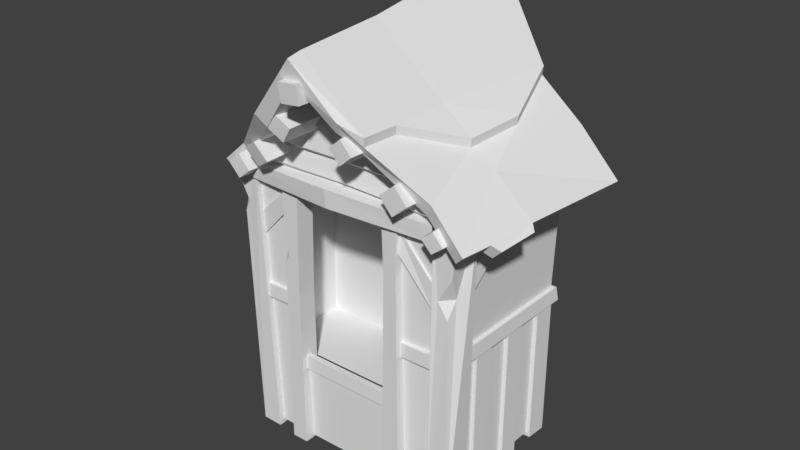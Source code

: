 # Source: Doorway_1.blend  (saved by Blender 2.78.0; exported with 4.5.12 LTS)
import bpy
from mathutils import Matrix  # noqa: F401  (used for matrix-valued properties, if any)

bpy.ops.wm.read_factory_settings(use_empty=True)
scene = bpy.context.scene
scene.name = 'Scene'

# ---- collections
col_collection_1 = bpy.data.collections.new('Collection 1'); scene.collection.children.link(col_collection_1)

# ---- world
world_world = bpy.data.worlds.new('World'); scene.world = world_world
world_world.color = (0.05088, 0.05088, 0.05088)
world_world.use_sun_shadow = False
world_world.sun_shadow_jitter_overblur = 0.0
world_world.cycles.sampling_method = 'MANUAL'

# ---- meshes
me_cube_017 = bpy.data.meshes.new('Cube.017')
me_cube_017.from_pydata([(0.8214, -1.693, 2.117), (0.6773, -1.691, 1.993), (0.7093, -1.707, 2.267), (0.5612, -1.702, 2.143), (0.8285, -1.136, 2.111), (0.6589, -1.149, 1.965), (0.6965, -1.126, 2.285), (0.5222, -1.143, 2.141), (0.4238, -1.85, 2.457), (0.3028, -1.845, 2.353), (0.3297, -1.864, 2.583), (0.2054, -1.857, 2.479), (0.4516, -1.118, 2.451), (0.282, -1.142, 2.307), (0.3196, -1.128, 2.628), (0.1453, -1.146, 2.485), (0.06953, -2.013, 2.818), (-0.1042, -2.016, 2.799), (0.06315, -2.032, 2.989), (-0.1134, -2.034, 2.972), (0.08034, -1.14, 2.8), (-0.1424, -1.149, 2.776), (0.07215, -1.141, 3.02), (-0.1542, -1.147, 2.999), (-0.2851, -1.843, 2.386), (-0.4351, -1.856, 2.471), (-0.1907, -1.859, 2.527), (-0.3416, -1.871, 2.615), (-0.2851, -1.136, 2.37), (-0.4796, -1.128, 2.478), (-0.1626, -1.145, 2.554), (-0.3583, -1.139, 2.668), (-0.7546, -1.685, 1.997), (-0.8723, -1.713, 2.144), (-0.6011, -1.73, 2.095), (-0.718, -1.756, 2.246), (-0.751, -1.134, 1.983), (-0.9021, -1.13, 2.146), (-0.5782, -1.133, 2.119), (-0.7291, -1.122, 2.287), (-1.073, -1.619, 1.777), (-1.185, -1.624, 1.9), (-0.9451, -1.622, 1.879), (-1.057, -1.625, 2.005), (-1.058, -1.179, 1.765), (-1.19, -1.185, 1.909), (-0.9077, -1.183, 1.884), (-1.039, -1.183, 2.032), (1.018, -1.645, 1.775), (0.9225, -1.65, 1.879), (1.128, -1.648, 1.862), (1.032, -1.651, 1.969), (1.014, -1.216, 1.769), (0.9015, -1.221, 1.893), (1.144, -1.219, 1.871), (1.031, -1.222, 1.999), (-0.4098, -1.726, 2.485), (1.426, 0.1808, 1.761), (1.335, -0.9106, 1.803), (-0.5382, -0.879, 2.425), (-1.26, -1.484, 1.761), (1.223, -1.612, 1.757), (0.392, -0.9138, 2.533), (0.3659, -1.729, 2.486), (-1.436, -0.731, 1.681), (0.8977, -1.548, 2.022), (0.9655, -0.8835, 2.07), (-1.361, 0.2139, 1.809), (1.042, 0.05929, 2.111), (-1.126, 0.2856, 1.972), (-1.117, -0.8823, 1.853), (-1.039, -1.485, 1.952), (-0.03271, -1.838, 2.996), (-0.02747, -1.067, 3.062), (0.6802, 0.2727, 2.579), (1.511, 0.2135, 1.86), (1.417, -0.9059, 1.882), (-0.6911, -0.8582, 2.51), (-1.341, -1.518, 1.849), (1.314, -1.652, 1.846), (0.4785, -1.768, 2.527), (-1.513, -0.753, 1.753), (0.9662, -1.583, 2.136), (1.026, -0.8703, 2.185), (-1.441, 0.2501, 1.909), (-0.8112, 0.2522, 2.445), (1.107, 0.2523, 2.245), (-1.191, 0.2556, 2.094), (-1.189, -0.841, 2.045), (-1.097, -1.528, 2.06), (-0.01945, -1.881, 3.191), (-0.007545, -1.053, 3.264), (-0.01041, 0.5347, 3.513), (-0.4337, -1.863, 2.481), (0.2798, -1.856, 2.624), (-0.03227, -1.97, 2.969), (-0.5203, -1.909, 2.586), (0.3347, -1.901, 2.722), (-0.01895, -2.014, 3.164), (1.272, -1.358, 1.773), (1.359, -1.367, 1.856), (1.333, -1.304, 1.713), (1.388, -0.9581, 1.756), (1.421, -1.314, 1.798), (1.469, -0.9534, 1.836), (-1.389, -1.215, 1.823), (-1.315, -1.183, 1.738), (-1.366, -1.215, 1.682), (-1.488, -0.8823, 1.586), (-1.44, -1.247, 1.767), (-1.566, -0.8748, 1.661), (-0.8515, -0.8373, 2.367), (-0.6131, -1.418, 2.547), (-0.6259, -1.728, 2.462), (-0.6147, -1.427, 2.634), (-0.6927, -0.867, 2.596), (-0.8128, 0.2527, 2.532), (-0.853, -0.8426, 2.473), (-0.6315, -1.736, 2.556), (-0.539, -1.774, 2.638), (0.5036, -1.432, 2.53), (0.7933, -0.8755, 2.321), (0.8593, -0.3438, 2.368), (0.8055, -0.8828, 2.403), (0.5399, -0.9108, 2.638), (0.6924, 0.2684, 2.662), (0.5158, -1.444, 2.612), (0.4907, -1.781, 2.608), (0.8715, -0.342, 2.45), (-1.16, -1.426, 1.923), (-1.154, 0.1816, 1.774), (1.029, -1.428, 1.929), (1.014, 0.1624, 1.775), (-1.078, -1.379, -0.816), (-1.082, 0.1544, -0.7973), (0.9733, 0.1544, -0.7932), (0.9764, -1.366, -0.7794), (-1.151, -1.439, -0.8571), (-1.233, -1.328, 1.933), (-1.153, -1.174, -0.8424), (-1.217, -1.313, 1.78), (-0.9417, -1.441, -0.8563), (-1.151, -1.328, 1.933), (-0.9436, -1.176, -0.8416), (-1.137, -1.313, 1.78), (-0.007501, -1.444, 1.965), (0.843, -1.445, -0.8231), (1.027, -1.331, 1.973), (0.8402, -1.177, -0.809), (1.01, -1.316, 1.818), (1.06, -1.442, -0.8334), (1.108, -1.33, 1.961), (1.059, -1.175, -0.8193), (1.09, -1.315, 1.806), (-1.239, 0.2172, 1.914), (-1.221, 0.181, 1.734), (-1.157, 0.2274, 1.913), (-1.14, 0.1867, 1.733), (1.026, 0.2291, 1.929), (1.006, 0.1947, 1.748), (1.108, 0.2121, 1.925), (1.086, 0.1826, 1.744), (-1.26, -1.472, 1.919), (-1.264, -1.227, 1.949), (-1.034, -1.227, 1.951), (-1.031, -1.473, 1.92), (0.907, -1.478, 1.961), (0.9093, -1.229, 1.99), (1.146, -1.229, 1.976), (1.143, -1.476, 1.948), (-1.077, -1.373, 1.909), (-1.048, -1.283, 1.758), (-1.075, -1.506, 1.897), (-1.046, -1.494, 1.746), (-0.1017, -1.381, 1.972), (-0.08934, -1.292, 1.791), (-0.09972, -1.605, 1.96), (-0.09712, -1.594, 1.786), (0.927, -1.374, 1.927), (0.9079, -1.282, 1.771), (0.9199, -1.509, 1.925), (0.901, -1.496, 1.769), (-0.6759, -1.513, 2.455), (0.5183, -1.514, 2.457), (-0.04139, -1.483, 3.023), (-0.009349, -1.532, 2.43), (0.7734, -1.494, 2.187), (0.02415, -1.508, 2.21), (-0.9181, -1.492, 2.183), (-0.03711, -1.462, 2.168), (-0.9691, -1.424, 2.14), (0.8271, -1.425, 2.145), (0.562, -1.456, 2.423), (0.005851, -1.478, 2.404), (-0.7175, -1.457, 2.42), (0.03341, -1.496, 2.006), (-1.112, -1.473, 1.967), (0.9779, -1.475, 1.973), (0.498, -1.355, 1.806), (0.4973, -1.376, 1.604), (0.4996, -1.45, 1.808), (0.4988, -1.47, 1.605), (0.8819, -1.385, 1.357), (0.879, -1.378, 1.121), (0.8755, -1.43, 1.36), (0.8728, -1.423, 1.124), (-0.6224, -1.373, 1.785), (-0.6149, -1.367, 1.613), (-0.6129, -1.467, 1.787), (-0.6055, -1.46, 1.614), (-1.079, -1.376, 1.364), (-1.076, -1.37, 1.128), (-1.073, -1.421, 1.367), (-1.07, -1.414, 1.131), (-0.01311, -1.438, 1.832), (-0.5478, -1.486, -0.8288), (-0.7219, -1.373, -0.8395), (-0.5495, -1.3, -0.8289), (0.8844, -1.286, 2.049), (-0.9906, -1.286, 2.045), (0.01432, -1.295, 2.048), (0.8369, -1.255, 0.02062), (-1.039, -1.256, -7.855e-05), (1.085, -1.461, 1.503), (1.034, -1.447, 1.105), (0.94, -1.453, 1.256), (1.054, -1.361, 1.271), (-1.199, -1.454, 1.374), (-1.232, -1.464, 1.667), (-1.214, -1.398, 1.501), (-1.142, -1.458, 1.481), (-0.7202, -1.479, -0.8394), (-0.7049, -1.479, 1.774), (-0.5288, -1.486, 1.771), (-0.7062, -1.373, 1.774), (-0.5301, -1.3, 1.771), (0.5625, -1.486, -0.813), (0.3703, -1.294, -0.8266), (0.5616, -1.379, -0.813), (0.3715, -1.479, -0.8266), (0.3893, -1.479, 1.786), (0.545, -1.486, 1.781), (0.388, -1.294, 1.786), (0.5436, -1.379, 1.781), (-0.7108, -1.479, 0.7856), (-0.7123, -1.373, 0.7858), (-0.5557, -1.486, 0.7712), (-0.5572, -1.3, 0.7714), (0.406, -1.479, 1.331), (0.4046, -1.294, 1.331), (0.5373, -1.486, 1.359), (0.5481, -1.379, 1.359), (-0.7068, -1.479, 1.449), (-0.7094, -1.479, 1.02), (-0.7091, -1.437, 1.155), (-0.661, -1.481, 1.119), (-1.011, -1.435, 0.699), (-1.011, -1.38, 0.7004), (-1.018, -1.44, 0.5643), (-1.018, -1.384, 0.5656), (-0.6271, -1.435, 0.7079), (-0.6271, -1.38, 0.7092), (-0.6339, -1.44, 0.5731), (-0.6339, -1.384, 0.5745), (0.4954, -1.435, 0.6998), (0.4956, -1.38, 0.7012), (0.4941, -1.44, 0.5656), (0.4943, -1.384, 0.5669), (0.8864, -1.435, 0.7093), (0.8866, -1.38, 0.7106), (0.8876, -1.44, 0.5753), (0.8879, -1.384, 0.5766), (-1.159, 0.1822, 0.6795), (-1.104, 0.182, 0.6808), (-1.163, 0.2015, 0.5447), (-1.107, 0.2013, 0.5461), (-1.159, -1.231, 0.6883), (-1.104, -1.231, 0.6896), (-1.163, -1.212, 0.5536), (-1.107, -1.212, 0.5549), (1.023, 0.1822, 0.681), (0.9683, 0.182, 0.6823), (1.036, 0.2015, 0.547), (0.9803, 0.2013, 0.5483), (1.023, -1.231, 0.6898), (0.9678, -1.231, 0.6911), (1.035, -1.212, 0.5557), (0.9794, -1.212, 0.5571), (-1.106, -1.395, 0.6731), (-1.107, 0.1637, 0.6343), (0.9782, 0.1568, 0.5702), (0.9821, -1.385, 0.6263), (-1.213, -0.6591, 1.832), (-1.156, -0.6603, 1.833), (-1.218, -0.5372, 1.772), (-1.16, -0.5384, 1.772), (-1.208, -1.241, 1.368), (-1.116, -1.242, 1.369), (-1.216, -1.222, 1.189), (-1.122, -1.222, 1.191), (1.061, -0.6591, 1.832), (1.003, -0.6603, 1.833), (1.066, -0.5372, 1.772), (1.008, -0.5384, 1.772), (1.056, -1.241, 1.368), (0.9638, -1.242, 1.369), (1.063, -1.222, 1.189), (0.9703, -1.222, 1.191), (-0.6059, -1.394, -0.7981), (0.4414, -1.393, -0.7803), (-0.01794, -1.433, 1.803), (-0.5791, -1.424, 1.801), (0.4679, -1.424, 1.805), (0.8844, -0.546, 2.049), (-0.9906, -0.5461, 2.045), (0.8369, -0.5145, 0.02062), (-1.039, -0.5161, -7.855e-05), (-1.17, -1.002, 0.5531), (-1.115, -1.004, 0.553), (-1.175, -0.8154, 0.561), (-1.119, -0.8166, 0.561), (-1.165, -1.004, -0.8312), (-1.077, -1.005, -0.8312), (-1.173, -0.8175, -0.8366), (-1.083, -0.8187, -0.8365), (1.018, -1.002, 0.5531), (0.9626, -1.004, 0.553), (1.023, -0.8154, 0.561), (0.9666, -0.8166, 0.561), (1.013, -1.004, -0.8312), (0.9245, -1.005, -0.8312), (1.02, -0.8175, -0.8366), (0.9308, -0.8187, -0.8365), (-1.17, -0.5492, 0.5531), (-1.115, -0.5505, 0.553), (-1.175, -0.3568, 0.561), (-1.119, -0.358, 0.561), (-1.165, -0.5508, -0.8312), (-1.077, -0.552, -0.8312), (-1.173, -0.3589, -0.8366), (-1.083, -0.3601, -0.8365), (1.018, -0.5492, 0.5531), (0.9626, -0.5505, 0.553), (1.023, -0.3568, 0.561), (0.9666, -0.358, 0.561), (1.013, -0.5508, -0.8312), (0.9245, -0.552, -0.8312), (1.02, -0.3589, -0.8366), (0.9308, -0.3601, -0.8365), (-1.17, -0.09563, 0.5531), (-1.115, -0.09697, 0.553), (-1.175, 0.1114, 0.561), (-1.119, 0.1101, 0.561), (-1.165, -0.09735, -0.8312), (-1.077, -0.09861, -0.8312), (-1.173, 0.1091, -0.8366), (-1.083, 0.1078, -0.8365), (1.018, -0.09563, 0.5531), (0.9626, -0.09697, 0.553), (1.023, 0.1114, 0.561), (0.9666, 0.1101, 0.561), (1.013, -0.09735, -0.8312), (0.9245, -0.09861, -0.8312), (1.02, 0.1091, -0.8366), (0.9308, 0.1078, -0.8365), (-0.6619, -1.432, 0.0996), (-0.6614, -1.377, 0.1009), (-0.6657, -1.437, -0.03463), (-0.6651, -1.381, -0.03329), (0.4586, -1.432, 0.1091), (0.4591, -1.377, 0.1104), (0.4619, -1.437, -0.02495), (0.4628, -1.381, -0.0236), (0.4489, -1.402, 0.001902), (-0.5983, -1.403, -0.008447)], [], [(1, 0, 2, 3), (9, 8, 10, 11), (1, 5, 4, 0), (2, 6, 7, 3), (0, 4, 6, 2), (3, 7, 5, 1), (9, 13, 12, 8), (10, 14, 15, 11), (8, 12, 14, 10), (11, 15, 13, 9), (17, 16, 18, 19), (17, 21, 20, 16), (18, 22, 23, 19), (16, 20, 22, 18), (19, 23, 21, 17), (25, 24, 26, 27), (25, 29, 28, 24), (26, 30, 31, 27), (24, 28, 30, 26), (27, 31, 29, 25), (33, 32, 34, 35), (33, 37, 36, 32), (34, 38, 39, 35), (32, 36, 38, 34), (35, 39, 37, 33), (41, 40, 42, 43), (41, 45, 44, 40), (42, 46, 47, 43), (40, 44, 46, 42), (43, 47, 45, 41), (49, 48, 50, 51), (49, 53, 52, 48), (50, 54, 55, 51), (48, 52, 54, 50), (51, 55, 53, 49), (66, 68, 57, 58), (72, 73, 62, 63), (65, 66, 58, 99, 61), (70, 64, 67, 69), (63, 62, 66, 65), (72, 56, 59, 73), (56, 71, 70, 59), (71, 60, 106, 64, 70), (83, 76, 75, 86), (120, 121, 123, 126), (113, 96, 118), (77, 112, 114, 115), (82, 79, 100, 76, 83), (88, 87, 84, 81), (80, 82, 83, 121, 120), (112, 113, 118, 114), (89, 88, 81, 105, 78), (63, 65, 82, 80), (64, 106, 107, 108), (58, 57, 75, 76), (63, 80, 97, 94), (72, 63, 94, 95), (67, 64, 81, 84), (56, 93, 71), (65, 61, 79, 82), (60, 71, 89, 78), (61, 99, 100, 79), (93, 95, 98, 96), (95, 94, 97, 98), (56, 72, 95, 93), (80, 120, 126, 127), (85, 111, 117, 116), (96, 89, 71, 93), (103, 101, 102, 104), (100, 99, 101, 103), (99, 58, 102, 101), (58, 76, 104, 102), (76, 100, 103, 104), (108, 107, 109, 110), (105, 106, 60, 78), (106, 105, 109, 107), (81, 64, 108, 110), (105, 81, 110, 109), (115, 116, 117), (111, 85, 87, 88), (113, 112, 77, 111, 88, 89), (96, 113, 89), (91, 92, 116, 115), (90, 91, 115, 114, 119), (119, 114, 118), (90, 119, 96, 98), (119, 118, 96), (111, 77, 115, 117), (124, 123, 128, 125), (74, 122, 121, 83, 86), (122, 74, 125, 128), (90, 127, 126, 124, 91), (91, 124, 125, 92), (127, 90, 98, 97), (126, 123, 124), (97, 80, 127), (121, 122, 128, 123), (288, 129, 130, 289), (290, 132, 131, 291), (233, 246, 247, 235), (137, 227, 229, 228, 162, 163, 139), (139, 163, 164, 143), (143, 164, 165, 141), (141, 165, 162, 228, 230, 227, 137), (146, 166, 167, 148), (148, 167, 168, 152), (152, 168, 169, 223, 226, 224, 150), (150, 224, 225, 223, 169, 166, 146), (153, 149, 159, 161), (140, 138, 154, 155), (151, 153, 161, 160), (138, 142, 156, 154), (144, 140, 155, 157), (147, 151, 160, 158), (173, 171, 175, 177), (172, 173, 177, 176), (170, 172, 176, 174), (174, 176, 180, 178), (176, 177, 181, 180), (177, 175, 179, 181), (193, 192, 183, 185), (194, 193, 185, 182), (185, 183, 184), (182, 185, 184), (190, 189, 187, 188), (189, 191, 186, 187), (195, 197, 191, 189), (196, 195, 189, 190), (188, 187, 193, 194), (187, 186, 192, 193), (129, 145, 195, 196), (145, 131, 197, 195), (198, 200, 204, 202), (200, 201, 205, 204), (201, 199, 203, 205), (206, 210, 212, 208), (208, 212, 213, 209), (209, 213, 211, 207), (225, 226, 223), (226, 225, 224), (227, 230, 229), (228, 229, 230), (136, 373, 309), (250, 236, 238, 251), (248, 239, 236, 250), (249, 237, 239, 248), (245, 216, 231, 244), (244, 231, 215, 246), (246, 215, 217, 247), (220, 218, 313, 314), (222, 316, 314, 219), (232, 252, 255, 253, 244, 246, 233), (234, 245, 244, 253, 254, 252, 232), (242, 249, 248, 240), (240, 248, 250, 241), (241, 250, 251, 243), (254, 253, 255), (255, 252, 254), (257, 256, 260, 261), (256, 258, 262, 260), (258, 259, 263, 262), (265, 264, 268, 269), (264, 266, 270, 268), (266, 267, 271, 270), (273, 272, 276, 277), (272, 274, 278, 276), (274, 275, 279, 278), (281, 285, 284, 280), (280, 284, 286, 282), (282, 286, 287, 283), (133, 288, 289, 134), (135, 290, 291, 136), (293, 292, 296, 297), (292, 294, 298, 296), (294, 295, 299, 298), (301, 305, 304, 300), (300, 304, 306, 302), (302, 306, 307, 303), (219, 220, 314), (218, 313, 315, 221), (308, 374, 133), (316, 315, 313, 314), (218, 219, 314, 313), (316, 222, 221, 315), (318, 317, 321, 322), (317, 319, 323, 321), (319, 320, 324, 323), (326, 330, 329, 325), (325, 329, 331, 327), (327, 331, 332, 328), (334, 333, 337, 338), (333, 335, 339, 337), (335, 336, 340, 339), (342, 346, 345, 341), (341, 345, 347, 343), (343, 347, 348, 344), (350, 349, 353, 354), (349, 351, 355, 353), (351, 352, 356, 355), (358, 362, 361, 357), (357, 361, 363, 359), (359, 363, 364, 360), (366, 365, 369, 370), (365, 367, 371, 369), (367, 368, 372, 371), (373, 374, 308, 309), (373, 136, 291, 131, 145, 214, 310, 312), (133, 374, 311, 310, 214, 145, 129, 288)])
_uv = me_cube_017.uv_layers.new(name='UVMap')
_uv.uv.foreach_set('vector', [0.03088, 0.9726, 0.03088, 0.9726, 0.03088, 0.9726, 0.03088, 0.9726, 0.03088, 0.9726, 0.03088, 0.9726, 0.03088, 0.9726, 0.03088, 0.9726, 0.03088, 0.9726, 0.03088, 0.9726, 0.03088, 0.9726, 0.03088, 0.9726, 0.03088, 0.9726, 0.03088, 0.9726, 0.03088, 0.9726, 0.03088, 0.9726, 0.03088, 0.9726, 0.03088, 0.9726, 0.03088, 0.9726, 0.03088, 0.9726, 0.03088, 0.9726, 0.03088, 0.9726, 0.03088, 0.9726, 0.03088, 0.9726, 0.03088, 0.9726, 0.03088, 0.9726, 0.03088, 0.9726, 0.03088, 0.9726, 0.03088, 0.9726, 0.03088, 0.9726, 0.03088, 0.9726, 0.03088, 0.9726, 0.03088, 0.9726, 0.03088, 0.9726, 0.03088, 0.9726, 0.03088, 0.9726, 0.03088, 0.9726, 0.03088, 0.9726, 0.03088, 0.9726, 0.03088, 0.9726, 0.03088, 0.9726, 0.03088, 0.9726, 0.03088, 0.9726, 0.03088, 0.9726, 0.03088, 0.9726, 0.03088, 0.9726, 0.03088, 0.9726, 0.03088, 0.9726, 0.03088, 0.9726, 0.03088, 0.9726, 0.03088, 0.9726, 0.03088, 0.9726, 0.03088, 0.9726, 0.03088, 0.9726, 0.03088, 0.9726, 0.03088, 0.9726, 0.03088, 0.9726, 0.03088, 0.9726, 0.03088, 0.9726, 0.03088, 0.9726, 0.03088, 0.9726, 0.03088, 0.9726, 0.03088, 0.9726, 0.03088, 0.9726, 0.03088, 0.9726, 0.03088, 0.9726, 0.03088, 0.9726, 0.03088, 0.9726, 0.03088, 0.9726, 0.03088, 0.9726, 0.03088, 0.9726, 0.03088, 0.9726, 0.03088, 0.9726, 0.03088, 0.9726, 0.03088, 0.9726, 0.03088, 0.9726, 0.03088, 0.9726, 0.03088, 0.9726, 0.03088, 0.9726, 0.03088, 0.9726, 0.03088, 0.9726, 0.03088, 0.9726, 0.03088, 0.9726, 0.03088, 0.9726, 0.03088, 0.9726, 0.03088, 0.9726, 0.03088, 0.9726, 0.03088, 0.9726, 0.03088, 0.9726, 0.03088, 0.9726, 0.03088, 0.9726, 0.03088, 0.9726, 0.03088, 0.9726, 0.03088, 0.9726, 0.03088, 0.9726, 0.03088, 0.9726, 0.03088, 0.9726, 0.03088, 0.9726, 0.03088, 0.9726, 0.03088, 0.9726, 0.03088, 0.9726, 0.03088, 0.9726, 0.03088, 0.9726, 0.03088, 0.9726, 0.03088, 0.9726, 0.03088, 0.9726, 0.03088, 0.9726, 0.03088, 0.9726, 0.03088, 0.9726, 0.03088, 0.9726, 0.03088, 0.9726, 0.03088, 0.9726, 0.03088, 0.9726, 0.03088, 0.9726, 0.03088, 0.9726, 0.03088, 0.9726, 0.03088, 0.9726, 0.03088, 0.9726, 0.03088, 0.9726, 0.03088, 0.9726, 0.03088, 0.9726, 0.03088, 0.9726, 0.03088, 0.9726, 0.03088, 0.9726, 0.03088, 0.9726, 0.03088, 0.9726, 0.03088, 0.9726, 0.03088, 0.9726, 0.03088, 0.9726, 0.03088, 0.9726, 0.03088, 0.9726, 0.03088, 0.9726, 0.03088, 0.9726, 0.03088, 0.9726, 0.03088, 0.9726, 0.03088, 0.9726, 0.03088, 0.9726, 0.03088, 0.9726, 0.03088, 0.9726, 0.03088, 0.9726, 0.7801, 0.07966, 0.8266, 0.06904, 0.8162, 0.04095, 0.7734, 0.05803, 0.7293, 0.1764, 0.7912, 0.163, 0.7865, 0.1182, 0.7252, 0.133, 0.7281, 0.09148, 0.7801, 0.07966, 0.7734, 0.05803, 0.737, 0.06687, 0.7163, 0.07194, 0.7755, 0.06198, 0.7847, 0.04381, 0.8185, 0.04457, 0.8236, 0.05787, 0.7252, 0.133, 0.7865, 0.1182, 0.7801, 0.07966, 0.7281, 0.09148, 0.7293, 0.1764, 0.7255, 0.1329, 0.7858, 0.1089, 0.7912, 0.163, 0.7255, 0.1329, 0.7314, 0.08434, 0.7755, 0.06198, 0.7858, 0.1089, 0.7314, 0.08434, 0.7267, 0.06908, 0.75, 0.05969, 0.7847, 0.04381, 0.7755, 0.06198, 0.02965, 0.9932, 0.02965, 0.9932, 0.02965, 0.9932, 0.02965, 0.9932, 0.03858, 0.9927, 0.03858, 0.9927, 0.03858, 0.9927, 0.03858, 0.9927, 0.03858, 0.9927, 0.03858, 0.9927, 0.03858, 0.9927, 0.03858, 0.9927, 0.03858, 0.9927, 0.03858, 0.9927, 0.03858, 0.9927, 0.02965, 0.9932, 0.02965, 0.9932, 0.02965, 0.9932, 0.02965, 0.9932, 0.02965, 0.9932, 0.02965, 0.9932, 0.02965, 0.9932, 0.02965, 0.9932, 0.02965, 0.9932, 0.02965, 0.9932, 0.02965, 0.9932, 0.02965, 0.9932, 0.02965, 0.9932, 0.02965, 0.9932, 0.03858, 0.9927, 0.03858, 0.9927, 0.03858, 0.9927, 0.03858, 0.9927, 0.02965, 0.9932, 0.02965, 0.9932, 0.02965, 0.9932, 0.02965, 0.9932, 0.02965, 0.9932, 0.02965, 0.9932, 0.02965, 0.9932, 0.02965, 0.9932, 0.02965, 0.9932, 0.7847, 0.04381, 0.75, 0.05969, 0.7461, 0.056, 0.7702, 0.04007, 0.03857, 0.9911, 0.03857, 0.9911, 0.03857, 0.9911, 0.03857, 0.9911, 0.02965, 0.9932, 0.02965, 0.9932, 0.02965, 0.9932, 0.02965, 0.9932, 0.7293, 0.1764, 0.7252, 0.133, 0.7186, 0.1471, 0.7181, 0.1776, 0.03857, 0.9911, 0.03857, 0.9911, 0.03857, 0.9911, 0.03857, 0.9911, 0.7255, 0.1329, 0.7144, 0.136, 0.7314, 0.08434, 0.02965, 0.9932, 0.02965, 0.9932, 0.02965, 0.9932, 0.02965, 0.9932, 0.02965, 0.9932, 0.02965, 0.9932, 0.02965, 0.9932, 0.02965, 0.9932, 0.03857, 0.9911, 0.03857, 0.9911, 0.03857, 0.9911, 0.03857, 0.9911, 0.02965, 0.9932, 0.02965, 0.9932, 0.02965, 0.9932, 0.02965, 0.9932, 0.02965, 0.9932, 0.02965, 0.9932, 0.02965, 0.9932, 0.02965, 0.9932, 0.7255, 0.1329, 0.7293, 0.1764, 0.7181, 0.1776, 0.7144, 0.136, 0.03858, 0.9927, 0.03858, 0.9927, 0.03858, 0.9927, 0.03858, 0.9927, 0.03858, 0.9927, 0.03858, 0.9927, 0.03858, 0.9927, 0.03858, 0.9927, 0.02965, 0.9932, 0.02965, 0.9932, 0.02965, 0.9932, 0.02965, 0.9932, 0.03857, 0.9911, 0.03857, 0.9911, 0.03857, 0.9911, 0.03857, 0.9911, 0.03857, 0.9911, 0.03857, 0.9911, 0.03857, 0.9911, 0.03857, 0.9911, 0.737, 0.06687, 0.7734, 0.05803, 0.7684, 0.05553, 0.7398, 0.06074, 0.03857, 0.9911, 0.03857, 0.9911, 0.03857, 0.9911, 0.03857, 0.9911, 0.02965, 0.9932, 0.02965, 0.9932, 0.02965, 0.9932, 0.02965, 0.9932, 0.03857, 0.9911, 0.03857, 0.9911, 0.03857, 0.9911, 0.03857, 0.9911, 0.03857, 0.9911, 0.03857, 0.9911, 0.03857, 0.9911, 0.03857, 0.9911, 0.03857, 0.9911, 0.03857, 0.9911, 0.03857, 0.9911, 0.03857, 0.9911, 0.03857, 0.9911, 0.03857, 0.9911, 0.03857, 0.9911, 0.03857, 0.9911, 0.02965, 0.9932, 0.02965, 0.9932, 0.02965, 0.9932, 0.02965, 0.9932, 0.02965, 0.9932, 0.02965, 0.9932, 0.02965, 0.9932, 0.02965, 0.9932, 0.02965, 0.9932, 0.02965, 0.9932, 0.02965, 0.9932, 0.02965, 0.9932, 0.02965, 0.9932, 0.02965, 0.9932, 0.02965, 0.9932, 0.02965, 0.9932, 0.02965, 0.9932, 0.02965, 0.9932, 0.02965, 0.9932, 0.02965, 0.9932, 0.02965, 0.9932, 0.02965, 0.9932, 0.02965, 0.9932, 0.02965, 0.9932, 0.02965, 0.9932, 0.02965, 0.9932, 0.02965, 0.9932, 0.02965, 0.9932, 0.02965, 0.9932, 0.02965, 0.9932, 0.02965, 0.9932, 0.02965, 0.9932, 0.02965, 0.9932, 0.02965, 0.9932, 0.02965, 0.9932, 0.02965, 0.9932, 0.02965, 0.9932, 0.02965, 0.9932, 0.02965, 0.9932, 0.03858, 0.9927, 0.03858, 0.9927, 0.03858, 0.9927, 0.03858, 0.9927, 0.02965, 0.9932, 0.02965, 0.9932, 0.02965, 0.9932, 0.02965, 0.9932, 0.02965, 0.9932, 0.02965, 0.9932, 0.02965, 0.9932, 0.02965, 0.9932, 0.02965, 0.9932, 0.03857, 0.9929, 0.03857, 0.9929, 0.03857, 0.9929, 0.03857, 0.9929, 0.02965, 0.9932, 0.02965, 0.9932, 0.02965, 0.9932, 0.02965, 0.9932, 0.02965, 0.9932, 0.02965, 0.9932, 0.02965, 0.9932, 0.02965, 0.9932, 0.02965, 0.9932, 0.02965, 0.9932, 0.02965, 0.9932, 0.02965, 0.9932, 0.02965, 0.9932, 0.02965, 0.9932, 0.02965, 0.9932, 0.02965, 0.9932, 0.03858, 0.9927, 0.03858, 0.9927, 0.03858, 0.9927, 0.03858, 0.9927, 0.03858, 0.9927, 0.03858, 0.9927, 0.03858, 0.9927, 0.04724, 0.9414, 0.04724, 0.9414, 0.04724, 0.9414, 0.04724, 0.9414, 0.04724, 0.9414, 0.04724, 0.9414, 0.04724, 0.9414, 0.04724, 0.9414, 0.03187, 0.9705, 0.03187, 0.9705, 0.03187, 0.9705, 0.03187, 0.9705, 0.02673, 0.9717, 0.02673, 0.9717, 0.02673, 0.9717, 0.02673, 0.9717, 0.02673, 0.9717, 0.02673, 0.9717, 0.02673, 0.9717, 0.02673, 0.9717, 0.02673, 0.9717, 0.02673, 0.9717, 0.02673, 0.9717, 0.02673, 0.9717, 0.02673, 0.9717, 0.02673, 0.9717, 0.02673, 0.9717, 0.02673, 0.9717, 0.02673, 0.9717, 0.02673, 0.9717, 0.02673, 0.9717, 0.02673, 0.9717, 0.02673, 0.9717, 0.02673, 0.9717, 0.03088, 0.9726, 0.03088, 0.9726, 0.03088, 0.9726, 0.03088, 0.9726, 0.03088, 0.9726, 0.03088, 0.9726, 0.03088, 0.9726, 0.03088, 0.9726, 0.03088, 0.9726, 0.03088, 0.9726, 0.03088, 0.9726, 0.03088, 0.9726, 0.03088, 0.9726, 0.03088, 0.9726, 0.03088, 0.9726, 0.03088, 0.9726, 0.03088, 0.9726, 0.03088, 0.9726, 0.03088, 0.9726, 0.03088, 0.9726, 0.03088, 0.9726, 0.03088, 0.9726, 0.03088, 0.9726, 0.03088, 0.9726, 0.03088, 0.9726, 0.03088, 0.9726, 0.03088, 0.9726, 0.03088, 0.9726, 0.03088, 0.9726, 0.03088, 0.9726, 0.03088, 0.9726, 0.03088, 0.9726, 0.03088, 0.9726, 0.03088, 0.9726, 0.03088, 0.9726, 0.03088, 0.9726, 0.03088, 0.9726, 0.03088, 0.9726, 0.03088, 0.9726, 0.03088, 0.9726, 0.03088, 0.9726, 0.03088, 0.9726, 0.03088, 0.9726, 0.03088, 0.9726, 0.03088, 0.9726, 0.03088, 0.9726, 0.03088, 0.9726, 0.03088, 0.9726, 0.03088, 0.9726, 0.03088, 0.9726, 0.03088, 0.9726, 0.03088, 0.9726, 0.03088, 0.9726, 0.03088, 0.9726, 0.03088, 0.9726, 0.03088, 0.9726, 0.03088, 0.9726, 0.03088, 0.9726, 0.03088, 0.9726, 0.03088, 0.9726, 0.03088, 0.9726, 0.03088, 0.9726, 0.03088, 0.9726, 0.03088, 0.9726, 0.03088, 0.9726, 0.03088, 0.9726, 0.03088, 0.9726, 0.03088, 0.9726, 0.03088, 0.9726, 0.03088, 0.9726, 0.04693, 0.9702, 0.04693, 0.9702, 0.04693, 0.9702, 0.04693, 0.9702, 0.04693, 0.9702, 0.04693, 0.9702, 0.04693, 0.9702, 0.04693, 0.9702, 0.03088, 0.9726, 0.03088, 0.9726, 0.03088, 0.9726, 0.03088, 0.9726, 0.03088, 0.9726, 0.03088, 0.9726, 0.04693, 0.9702, 0.04693, 0.9702, 0.04693, 0.9702, 0.04693, 0.9702, 0.04693, 0.9702, 0.04693, 0.9702, 0.04693, 0.9702, 0.04693, 0.9702, 0.03845, 0.9726, 0.03845, 0.9726, 0.03845, 0.9726, 0.03845, 0.9726, 0.03845, 0.9726, 0.03845, 0.9726, 0.03845, 0.9726, 0.03845, 0.9726, 0.03088, 0.9726, 0.03088, 0.9726, 0.03088, 0.9726, 0.03088, 0.9726, 0.03088, 0.9726, 0.03088, 0.9726, 0.03088, 0.9726, 0.03088, 0.9726, 0.04702, 0.9702, 0.04702, 0.9702, 0.04702, 0.9702, 0.04702, 0.9702, 0.04702, 0.9702, 0.04702, 0.9702, 0.04702, 0.9702, 0.04702, 0.9702, 0.026, 0.9726, 0.026, 0.9726, 0.026, 0.9726, 0.026, 0.9726, 0.026, 0.9726, 0.026, 0.9726, 0.026, 0.9726, 0.026, 0.9726, 0.026, 0.9726, 0.026, 0.9726, 0.026, 0.9726, 0.026, 0.9726, 0.03088, 0.9726, 0.03088, 0.9726, 0.03088, 0.9726, 0.03088, 0.9726, 0.03088, 0.9726, 0.03088, 0.9726, 0.03088, 0.9726, 0.03088, 0.9726, 0.03088, 0.9726, 0.03088, 0.9726, 0.03088, 0.9726, 0.03088, 0.9726, 0.03088, 0.9726, 0.03088, 0.9726, 0.03088, 0.9726, 0.03088, 0.9726, 0.03088, 0.9726, 0.03088, 0.9726, 0.02673, 0.9717, 0.02673, 0.9717, 0.02673, 0.9717, 0.02673, 0.9717, 0.02673, 0.9717, 0.02673, 0.9717, 0.04724, 0.9414, 0.04724, 0.9414, 0.04724, 0.9414, 0.03187, 0.9705, 0.03187, 0.9705, 0.03187, 0.9705, 0.03187, 0.9705, 0.03187, 0.9705, 0.03187, 0.9705, 0.03187, 0.9705, 0.03187, 0.9705, 0.03187, 0.9705, 0.03187, 0.9705, 0.03187, 0.9705, 0.03187, 0.9705, 0.03187, 0.9705, 0.03187, 0.9705, 0.03187, 0.9705, 0.03187, 0.9705, 0.03187, 0.9705, 0.03187, 0.9705, 0.03187, 0.9705, 0.03187, 0.9705, 0.03187, 0.9705, 0.03187, 0.9705, 0.03187, 0.9705, 0.03187, 0.9705, 0.0, 0.0, 0.0, 0.0, 0.0, 0.0, 0.0, 0.0, 0.837, 0.08495, 0.7524, 0.08496, 0.7524, 0.08305, 0.837, 0.08304, 0.03187, 0.9705, 0.03187, 0.9705, 0.03187, 0.9705, 0.03187, 0.9705, 0.03187, 0.9705, 0.03187, 0.9705, 0.03187, 0.9705, 0.03187, 0.9705, 0.03187, 0.9705, 0.03187, 0.9705, 0.03187, 0.9705, 0.03187, 0.9705, 0.03187, 0.9705, 0.03187, 0.9705, 0.03187, 0.9705, 0.03187, 0.9705, 0.03187, 0.9705, 0.03187, 0.9705, 0.03187, 0.9705, 0.03187, 0.9705, 0.03187, 0.9705, 0.03187, 0.9705, 0.03187, 0.9705, 0.03187, 0.9705, 0.03187, 0.9705, 0.03187, 0.9705, 0.03187, 0.9705, 0.03187, 0.9705, 0.03187, 0.9705, 0.03187, 0.9705, 0.03187, 0.9705, 0.03187, 0.9705, 0.03187, 0.9705, 0.03187, 0.9705, 0.03187, 0.9705, 0.03187, 0.9705, 0.03187, 0.9705, 0.03187, 0.9705, 0.03187, 0.9705, 0.03187, 0.9705, 0.03187, 0.9705, 0.03187, 0.9705, 0.03187, 0.9705, 0.03187, 0.9705, 0.03187, 0.9705, 0.03187, 0.9705, 0.03187, 0.9705, 0.03187, 0.9705, 0.03187, 0.9705, 0.03187, 0.9705, 0.03187, 0.9705, 0.03187, 0.9705, 0.03187, 0.9705, 0.03187, 0.9705, 0.03187, 0.9705, 0.03187, 0.9705, 0.03187, 0.9705, 0.03187, 0.9705, 0.03187, 0.9705, 0.03187, 0.9705, 0.03187, 0.9705, 0.03187, 0.9705, 0.03187, 0.9705, 0.03187, 0.9705, 0.03187, 0.9705, 0.03187, 0.9705, 0.03187, 0.9705, 0.03187, 0.9705, 0.03187, 0.9705, 0.03187, 0.9705, 0.03187, 0.9705, 0.03187, 0.9705, 0.03187, 0.9705, 0.03187, 0.9705, 0.03187, 0.9705, 0.03187, 0.9705, 0.03187, 0.9705, 0.03187, 0.9705, 0.03187, 0.9705, 0.03187, 0.9705, 0.8826, 0.0809, 0.8841, 0.0809, 0.7592, 0.0809, 0.7599, 0.0809, 0.7599, 0.0809, 0.7598, 0.0809, 0.8833, 0.0809, 0.8816, 0.0809, 0.03187, 0.9705, 0.03187, 0.9705, 0.03187, 0.9705, 0.03187, 0.9705, 0.03187, 0.9705, 0.03187, 0.9705, 0.03187, 0.9705, 0.03187, 0.9705, 0.03187, 0.9705, 0.03187, 0.9705, 0.03187, 0.9705, 0.03187, 0.9705, 0.03187, 0.9705, 0.03187, 0.9705, 0.03187, 0.9705, 0.03187, 0.9705, 0.03187, 0.9705, 0.03187, 0.9705, 0.03187, 0.9705, 0.03187, 0.9705, 0.03187, 0.9705, 0.03187, 0.9705, 0.03187, 0.9705, 0.03187, 0.9705, 0.0, 0.0, 0.0, 0.0, 0.0, 0.0, 0.6679, 0.08305, 0.7524, 0.08307, 0.7524, 0.08496, 0.6679, 0.08495, 0.04724, 0.9414, 0.04724, 0.9414, 0.04724, 0.9414, 0.9845, 0.08496, 0.837, 0.0849, 0.837, 0.08301, 0.9845, 0.08305, 0.0, 0.0, 0.0, 0.0, 0.0, 0.0, 0.0, 0.0, 0.7357, 0.08892, 0.7356, 0.08298, 0.9205, 0.08298, 0.9206, 0.08892, 0.03187, 0.9705, 0.03187, 0.9705, 0.03187, 0.9705, 0.03187, 0.9705, 0.03187, 0.9705, 0.03187, 0.9705, 0.03187, 0.9705, 0.03187, 0.9705, 0.03187, 0.9705, 0.03187, 0.9705, 0.03187, 0.9705, 0.03187, 0.9705, 0.03187, 0.9705, 0.03187, 0.9705, 0.03187, 0.9705, 0.03187, 0.9705, 0.03187, 0.9705, 0.03187, 0.9705, 0.03187, 0.9705, 0.03187, 0.9705, 0.03187, 0.9705, 0.03187, 0.9705, 0.03187, 0.9705, 0.03187, 0.9705, 0.01833, 0.9725, 0.01833, 0.9725, 0.01833, 0.9725, 0.01833, 0.9725, 0.01833, 0.9725, 0.01833, 0.9725, 0.01833, 0.9725, 0.01833, 0.9725, 0.01833, 0.9725, 0.01833, 0.9725, 0.01833, 0.9725, 0.01833, 0.9725, 0.01833, 0.9725, 0.01833, 0.9725, 0.01833, 0.9725, 0.01833, 0.9725, 0.01833, 0.9725, 0.01833, 0.9725, 0.01833, 0.9725, 0.01833, 0.9725, 0.01833, 0.9725, 0.01833, 0.9725, 0.01833, 0.9725, 0.01833, 0.9725, 0.03187, 0.9705, 0.03187, 0.9705, 0.03187, 0.9705, 0.03187, 0.9705, 0.03187, 0.9705, 0.03187, 0.9705, 0.03187, 0.9705, 0.03187, 0.9705, 0.03187, 0.9705, 0.03187, 0.9705, 0.03187, 0.9705, 0.03187, 0.9705, 0.03187, 0.9705, 0.03187, 0.9705, 0.03187, 0.9705, 0.03187, 0.9705, 0.03187, 0.9705, 0.03187, 0.9705, 0.03187, 0.9705, 0.03187, 0.9705, 0.03187, 0.9705, 0.03187, 0.9705, 0.03187, 0.9705, 0.03187, 0.9705, 0.03187, 0.9705, 0.03187, 0.9705, 0.03187, 0.9705, 0.03187, 0.9705, 0.03187, 0.9705, 0.03187, 0.9705, 0.03187, 0.9705, 0.03187, 0.9705, 0.03187, 0.9705, 0.03187, 0.9705, 0.03187, 0.9705, 0.03187, 0.9705, 0.04724, 0.9414, 0.04724, 0.9414, 0.04724, 0.9414, 0.04724, 0.9414, 0.04724, 0.9414, 0.04724, 0.9414, 0.04724, 0.9414, 0.04724, 0.9414, 0.04724, 0.9414, 0.04724, 0.9414, 0.04724, 0.9414, 0.04724, 0.9414, 0.04724, 0.9414, 0.04724, 0.9414, 0.04724, 0.9414, 0.04724, 0.9414, 0.04724, 0.9414, 0.04724, 0.9414, 0.04724, 0.9414, 0.04724, 0.9414])
me_cube_017.use_remesh_preserve_volume = False
me_cube_017.use_remesh_preserve_attributes = False
me_cube_017.use_mirror_vertex_groups = False
me_cube_017.update()

# ---- objects
ob_cube_005 = bpy.data.objects.new('Cube.005', me_cube_017)

# ---- transforms, parenting, visibility, modifiers, constraints
ob_cube_005.location = (-3.725e-09, 0.0, 0.0)
ob_cube_005.scale = (1.37, 1.37, 1.37)
ob_cube_005.lineart.crease_threshold = 0.0

# ---- collection membership
col_collection_1.objects.link(ob_cube_005)

# ---- scene / render settings (as saved in the file)
scene.frame_start = 1; scene.frame_end = 250; scene.frame_set(40)
scene.render.engine = 'BLENDER_EEVEE_NEXT'
scene.render.resolution_percentage = 50
scene.render.dither_intensity = 0.0
scene.cycles.use_denoising = False
scene.cycles.samples = 128
scene.cycles.sampling_pattern = 'TABULATED_SOBOL'
scene.cycles.light_sampling_threshold = 0.0
scene.cycles.use_adaptive_sampling = False
scene.cycles.use_light_tree = False
scene.cycles.blur_glossy = 0.0
scene.cycles.sample_clamp_indirect = 0.0
scene.view_settings.view_transform = 'Standard'
bpy.context.view_layer.update()

# ---- added for rendering (the .blend has no active camera and no usable light): camera, sun
cam_auto = bpy.data.cameras.new('AutoCamera')
cam_auto.lens = 50.0
cam_auto.sensor_width = 36.0
cam_auto.clip_end = 1000.0
ob_auto_camera = bpy.data.objects.new('AutoCamera', cam_auto)
scene.collection.objects.link(ob_auto_camera)
ob_auto_camera.location = (7.47913, -10.0468, 7.8325)
ob_auto_camera.rotation_euler = (1.09748, -7.21219e-08, 0.694738)
scene.camera = ob_auto_camera
light_auto_sun = bpy.data.lights.new('AutoSun', 'SUN')
light_auto_sun.energy = 3.0
light_auto_sun.angle = 0.0523599
ob_auto_sun = bpy.data.objects.new('AutoSun', light_auto_sun)
scene.collection.objects.link(ob_auto_sun)
ob_auto_sun.rotation_euler = (0.872665, 0.174533, 0.523599)
bpy.context.view_layer.update()
